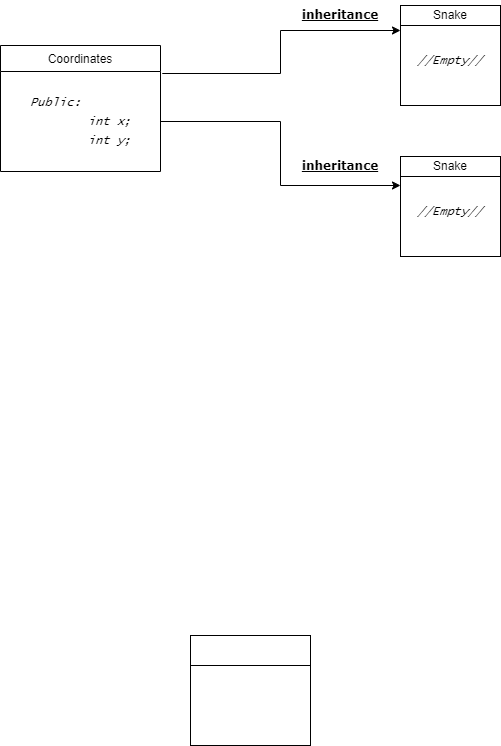

The diagram above was exported from draw.io. Its source (the exported page's mxGraphModel, read from the mxfile embedded in the PNG):
<mxGraphModel dx="663" dy="2721" grid="1" gridSize="10" guides="1" tooltips="1" connect="1" arrows="1" fold="1" page="1" pageScale="1" pageWidth="827" pageHeight="1169" math="0" shadow="0">
  <root>
    <mxCell id="WIyWlLk6GJQsqaUBKTNV-0" />
    <mxCell id="WIyWlLk6GJQsqaUBKTNV-1" parent="WIyWlLk6GJQsqaUBKTNV-0" />
    <mxCell id="kpk8VSDE5VH2cLNdD4xg-0" value="Coordinates" style="swimlane;fontStyle=0;align=center;verticalAlign=top;childLayout=stackLayout;horizontal=1;startSize=26;horizontalStack=0;resizeParent=1;resizeLast=0;collapsible=1;marginBottom=0;rounded=0;shadow=0;strokeWidth=1;" vertex="1" parent="WIyWlLk6GJQsqaUBKTNV-1">
      <mxGeometry x="80" y="-2260" width="160" height="126" as="geometry">
        <mxRectangle x="508" y="120" width="160" height="26" as="alternateBounds" />
      </mxGeometry>
    </mxCell>
    <mxCell id="kpk8VSDE5VH2cLNdD4xg-2" value="&lt;h4 style=&quot;line-height: 150%;&quot;&gt;&lt;div style=&quot;text-align: justify; line-height: 150%;&quot;&gt;&lt;i style=&quot;background-color: initial; font-weight: normal;&quot;&gt;&lt;font face=&quot;Lucida Console&quot;&gt;Public:&lt;/font&gt;&lt;/i&gt;&lt;/div&gt;&lt;div style=&quot;text-align: justify; line-height: 150%;&quot;&gt;&lt;i style=&quot;background-color: initial; font-weight: normal;&quot;&gt;&lt;font face=&quot;Lucida Console&quot;&gt;&lt;span style=&quot;white-space: pre;&quot;&gt;&#09;&lt;/span&gt;int x;&lt;/font&gt;&lt;/i&gt;&lt;/div&gt;&lt;i style=&quot;&quot;&gt;&lt;div style=&quot;text-align: justify; line-height: 150%;&quot;&gt;&lt;i style=&quot;background-color: initial; font-weight: normal;&quot;&gt;&lt;font face=&quot;Lucida Console&quot;&gt;&lt;span style=&quot;white-space: pre;&quot;&gt;&#09;&lt;/span&gt;int y;&lt;/font&gt;&lt;/i&gt;&lt;/div&gt;&lt;/i&gt;&lt;/h4&gt;" style="text;html=1;align=center;verticalAlign=middle;resizable=0;points=[];autosize=1;strokeColor=none;fillColor=none;" vertex="1" parent="kpk8VSDE5VH2cLNdD4xg-0">
      <mxGeometry y="26" width="160" height="100" as="geometry" />
    </mxCell>
    <mxCell id="kpk8VSDE5VH2cLNdD4xg-6" value="" style="whiteSpace=wrap;html=1;aspect=fixed;" vertex="1" parent="WIyWlLk6GJQsqaUBKTNV-1">
      <mxGeometry x="480" y="-2300" width="100" height="100" as="geometry" />
    </mxCell>
    <mxCell id="kpk8VSDE5VH2cLNdD4xg-7" value="" style="rounded=0;whiteSpace=wrap;html=1;" vertex="1" parent="WIyWlLk6GJQsqaUBKTNV-1">
      <mxGeometry x="480" y="-2300" width="100" height="20" as="geometry" />
    </mxCell>
    <mxCell id="kpk8VSDE5VH2cLNdD4xg-8" value="Snake" style="text;html=1;strokeColor=none;fillColor=none;align=center;verticalAlign=middle;whiteSpace=wrap;rounded=0;" vertex="1" parent="WIyWlLk6GJQsqaUBKTNV-1">
      <mxGeometry x="500" y="-2305" width="60" height="30" as="geometry" />
    </mxCell>
    <mxCell id="kpk8VSDE5VH2cLNdD4xg-9" value="&lt;i&gt;&lt;font face=&quot;Lucida Console&quot;&gt;//Empty//&lt;/font&gt;&lt;/i&gt;" style="text;html=1;strokeColor=none;fillColor=none;align=center;verticalAlign=middle;whiteSpace=wrap;rounded=0;" vertex="1" parent="WIyWlLk6GJQsqaUBKTNV-1">
      <mxGeometry x="500" y="-2260" width="60" height="30" as="geometry" />
    </mxCell>
    <mxCell id="kpk8VSDE5VH2cLNdD4xg-14" value="" style="whiteSpace=wrap;html=1;aspect=fixed;" vertex="1" parent="WIyWlLk6GJQsqaUBKTNV-1">
      <mxGeometry x="480" y="-2149" width="100" height="100" as="geometry" />
    </mxCell>
    <mxCell id="kpk8VSDE5VH2cLNdD4xg-15" value="" style="rounded=0;whiteSpace=wrap;html=1;" vertex="1" parent="WIyWlLk6GJQsqaUBKTNV-1">
      <mxGeometry x="480" y="-2149" width="100" height="20" as="geometry" />
    </mxCell>
    <mxCell id="kpk8VSDE5VH2cLNdD4xg-16" value="Snake" style="text;html=1;strokeColor=none;fillColor=none;align=center;verticalAlign=middle;whiteSpace=wrap;rounded=0;" vertex="1" parent="WIyWlLk6GJQsqaUBKTNV-1">
      <mxGeometry x="500" y="-2154" width="60" height="30" as="geometry" />
    </mxCell>
    <mxCell id="kpk8VSDE5VH2cLNdD4xg-17" value="&lt;i&gt;&lt;font face=&quot;Lucida Console&quot;&gt;//Empty//&lt;/font&gt;&lt;/i&gt;" style="text;html=1;strokeColor=none;fillColor=none;align=center;verticalAlign=middle;whiteSpace=wrap;rounded=0;" vertex="1" parent="WIyWlLk6GJQsqaUBKTNV-1">
      <mxGeometry x="500" y="-2109" width="60" height="30" as="geometry" />
    </mxCell>
    <mxCell id="kpk8VSDE5VH2cLNdD4xg-18" style="edgeStyle=orthogonalEdgeStyle;rounded=0;orthogonalLoop=1;jettySize=auto;html=1;entryX=0;entryY=0.25;entryDx=0;entryDy=0;exitX=1.011;exitY=0.02;exitDx=0;exitDy=0;exitPerimeter=0;" edge="1" parent="WIyWlLk6GJQsqaUBKTNV-1" source="kpk8VSDE5VH2cLNdD4xg-2" target="kpk8VSDE5VH2cLNdD4xg-6">
      <mxGeometry relative="1" as="geometry" />
    </mxCell>
    <mxCell id="kpk8VSDE5VH2cLNdD4xg-21" style="edgeStyle=orthogonalEdgeStyle;rounded=0;orthogonalLoop=1;jettySize=auto;html=1;entryX=0;entryY=0.29;entryDx=0;entryDy=0;entryPerimeter=0;" edge="1" parent="WIyWlLk6GJQsqaUBKTNV-1" source="kpk8VSDE5VH2cLNdD4xg-2" target="kpk8VSDE5VH2cLNdD4xg-14">
      <mxGeometry relative="1" as="geometry" />
    </mxCell>
    <mxCell id="kpk8VSDE5VH2cLNdD4xg-22" value="" style="rounded=0;whiteSpace=wrap;html=1;" vertex="1" parent="WIyWlLk6GJQsqaUBKTNV-1">
      <mxGeometry x="270" y="-1660" width="120" height="100" as="geometry" />
    </mxCell>
    <mxCell id="kpk8VSDE5VH2cLNdD4xg-23" value="" style="rounded=0;whiteSpace=wrap;html=1;" vertex="1" parent="WIyWlLk6GJQsqaUBKTNV-1">
      <mxGeometry x="270" y="-1670" width="120" height="30" as="geometry" />
    </mxCell>
    <mxCell id="kpk8VSDE5VH2cLNdD4xg-24" value="&lt;b style=&quot;&quot;&gt;&lt;u style=&quot;&quot;&gt;&lt;font face=&quot;Verdana&quot;&gt;inheritance&lt;/font&gt;&lt;/u&gt;&lt;/b&gt;" style="text;html=1;strokeColor=none;fillColor=none;align=center;verticalAlign=middle;whiteSpace=wrap;rounded=0;" vertex="1" parent="WIyWlLk6GJQsqaUBKTNV-1">
      <mxGeometry x="390" y="-2154" width="60" height="30" as="geometry" />
    </mxCell>
    <mxCell id="kpk8VSDE5VH2cLNdD4xg-25" value="&lt;b style=&quot;&quot;&gt;&lt;u style=&quot;&quot;&gt;&lt;font face=&quot;Verdana&quot;&gt;inheritance&lt;/font&gt;&lt;/u&gt;&lt;/b&gt;" style="text;html=1;strokeColor=none;fillColor=none;align=center;verticalAlign=middle;whiteSpace=wrap;rounded=0;" vertex="1" parent="WIyWlLk6GJQsqaUBKTNV-1">
      <mxGeometry x="390" y="-2305" width="60" height="30" as="geometry" />
    </mxCell>
  </root>
</mxGraphModel>